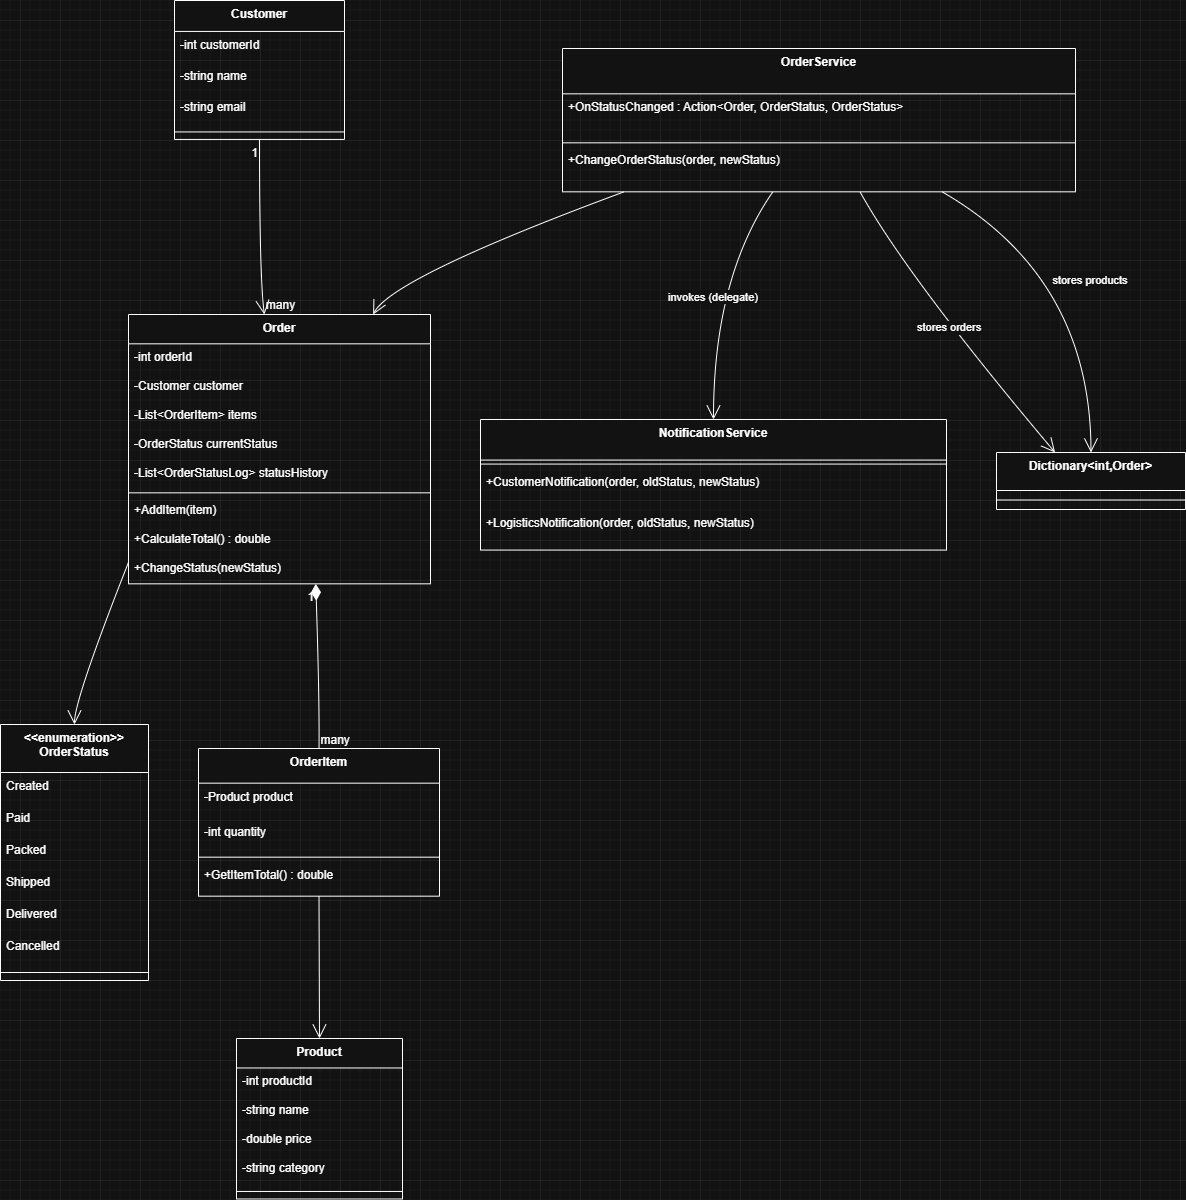

The diagram above was exported from draw.io. Its source (the exported page's mxGraphModel, read from the mxfile embedded in the PNG):
<mxGraphModel dx="1188" dy="631" grid="1" gridSize="10" guides="1" tooltips="1" connect="1" arrows="1" fold="1" page="1" pageScale="1" pageWidth="1100" pageHeight="850" background="none" math="0" shadow="0">
  <root>
    <mxCell id="0" />
    <mxCell id="1" parent="0" />
    <mxCell id="UmMVIiE42fwNuK99ah1R-1" parent="1" style="swimlane;fontStyle=1;align=center;verticalAlign=top;childLayout=stackLayout;horizontal=1;startSize=48;horizontalStack=0;resizeParent=1;resizeParentMax=0;resizeLast=0;collapsible=0;marginBottom=0;" value="&lt;&lt;enumeration&gt;&gt;&#10;OrderStatus" vertex="1">
      <mxGeometry height="256" width="148" x="20" y="744" as="geometry" />
    </mxCell>
    <mxCell id="UmMVIiE42fwNuK99ah1R-2" parent="UmMVIiE42fwNuK99ah1R-1" style="text;strokeColor=none;fillColor=none;align=left;verticalAlign=top;spacingLeft=4;spacingRight=4;overflow=hidden;rotatable=0;points=[[0,0.5],[1,0.5]];portConstraint=eastwest;" value="Created" vertex="1">
      <mxGeometry height="32" width="148" y="48" as="geometry" />
    </mxCell>
    <mxCell id="UmMVIiE42fwNuK99ah1R-3" parent="UmMVIiE42fwNuK99ah1R-1" style="text;strokeColor=none;fillColor=none;align=left;verticalAlign=top;spacingLeft=4;spacingRight=4;overflow=hidden;rotatable=0;points=[[0,0.5],[1,0.5]];portConstraint=eastwest;" value="Paid" vertex="1">
      <mxGeometry height="32" width="148" y="80" as="geometry" />
    </mxCell>
    <mxCell id="UmMVIiE42fwNuK99ah1R-4" parent="UmMVIiE42fwNuK99ah1R-1" style="text;strokeColor=none;fillColor=none;align=left;verticalAlign=top;spacingLeft=4;spacingRight=4;overflow=hidden;rotatable=0;points=[[0,0.5],[1,0.5]];portConstraint=eastwest;" value="Packed" vertex="1">
      <mxGeometry height="32" width="148" y="112" as="geometry" />
    </mxCell>
    <mxCell id="UmMVIiE42fwNuK99ah1R-5" parent="UmMVIiE42fwNuK99ah1R-1" style="text;strokeColor=none;fillColor=none;align=left;verticalAlign=top;spacingLeft=4;spacingRight=4;overflow=hidden;rotatable=0;points=[[0,0.5],[1,0.5]];portConstraint=eastwest;" value="Shipped" vertex="1">
      <mxGeometry height="32" width="148" y="144" as="geometry" />
    </mxCell>
    <mxCell id="UmMVIiE42fwNuK99ah1R-6" parent="UmMVIiE42fwNuK99ah1R-1" style="text;strokeColor=none;fillColor=none;align=left;verticalAlign=top;spacingLeft=4;spacingRight=4;overflow=hidden;rotatable=0;points=[[0,0.5],[1,0.5]];portConstraint=eastwest;" value="Delivered" vertex="1">
      <mxGeometry height="32" width="148" y="176" as="geometry" />
    </mxCell>
    <mxCell id="UmMVIiE42fwNuK99ah1R-7" parent="UmMVIiE42fwNuK99ah1R-1" style="text;strokeColor=none;fillColor=none;align=left;verticalAlign=top;spacingLeft=4;spacingRight=4;overflow=hidden;rotatable=0;points=[[0,0.5],[1,0.5]];portConstraint=eastwest;" value="Cancelled" vertex="1">
      <mxGeometry height="32" width="148" y="208" as="geometry" />
    </mxCell>
    <mxCell id="UmMVIiE42fwNuK99ah1R-8" parent="UmMVIiE42fwNuK99ah1R-1" style="line;strokeWidth=1;fillColor=none;align=left;verticalAlign=middle;spacingTop=-1;spacingLeft=3;spacingRight=3;rotatable=0;labelPosition=right;points=[];portConstraint=eastwest;strokeColor=inherit;" vertex="1">
      <mxGeometry height="16" width="148" y="240" as="geometry" />
    </mxCell>
    <mxCell id="UmMVIiE42fwNuK99ah1R-9" parent="1" style="swimlane;fontStyle=1;align=center;verticalAlign=top;childLayout=stackLayout;horizontal=1;startSize=29.473684210526315;horizontalStack=0;resizeParent=1;resizeParentMax=0;resizeLast=0;collapsible=0;marginBottom=0;" value="Product" vertex="1">
      <mxGeometry height="160.4736842105263" width="166" x="256" y="1058" as="geometry" />
    </mxCell>
    <mxCell id="UmMVIiE42fwNuK99ah1R-10" parent="UmMVIiE42fwNuK99ah1R-9" style="text;strokeColor=none;fillColor=none;align=left;verticalAlign=top;spacingLeft=4;spacingRight=4;overflow=hidden;rotatable=0;points=[[0,0.5],[1,0.5]];portConstraint=eastwest;" value="-int productId" vertex="1">
      <mxGeometry height="29" width="166" y="29.473684210526315" as="geometry" />
    </mxCell>
    <mxCell id="UmMVIiE42fwNuK99ah1R-11" parent="UmMVIiE42fwNuK99ah1R-9" style="text;strokeColor=none;fillColor=none;align=left;verticalAlign=top;spacingLeft=4;spacingRight=4;overflow=hidden;rotatable=0;points=[[0,0.5],[1,0.5]];portConstraint=eastwest;" value="-string name" vertex="1">
      <mxGeometry height="29" width="166" y="58.473684210526315" as="geometry" />
    </mxCell>
    <mxCell id="UmMVIiE42fwNuK99ah1R-12" parent="UmMVIiE42fwNuK99ah1R-9" style="text;strokeColor=none;fillColor=none;align=left;verticalAlign=top;spacingLeft=4;spacingRight=4;overflow=hidden;rotatable=0;points=[[0,0.5],[1,0.5]];portConstraint=eastwest;" value="-double price" vertex="1">
      <mxGeometry height="29" width="166" y="87.47368421052632" as="geometry" />
    </mxCell>
    <mxCell id="UmMVIiE42fwNuK99ah1R-13" parent="UmMVIiE42fwNuK99ah1R-9" style="text;strokeColor=none;fillColor=none;align=left;verticalAlign=top;spacingLeft=4;spacingRight=4;overflow=hidden;rotatable=0;points=[[0,0.5],[1,0.5]];portConstraint=eastwest;" value="-string category" vertex="1">
      <mxGeometry height="29" width="166" y="116.47368421052632" as="geometry" />
    </mxCell>
    <mxCell id="UmMVIiE42fwNuK99ah1R-18" parent="UmMVIiE42fwNuK99ah1R-9" style="line;strokeWidth=1;fillColor=none;align=left;verticalAlign=middle;spacingTop=-1;spacingLeft=3;spacingRight=3;rotatable=0;labelPosition=right;points=[];portConstraint=eastwest;strokeColor=inherit;" vertex="1">
      <mxGeometry height="15" width="166" y="145.4736842105263" as="geometry" />
    </mxCell>
    <mxCell id="UmMVIiE42fwNuK99ah1R-19" parent="1" style="swimlane;fontStyle=1;align=center;verticalAlign=top;childLayout=stackLayout;horizontal=1;startSize=30.933333333333334;horizontalStack=0;resizeParent=1;resizeParentMax=0;resizeLast=0;collapsible=0;marginBottom=0;" value="Customer" vertex="1">
      <mxGeometry height="138.93333333333334" width="170" x="194" y="20" as="geometry" />
    </mxCell>
    <mxCell id="UmMVIiE42fwNuK99ah1R-20" parent="UmMVIiE42fwNuK99ah1R-19" style="text;strokeColor=none;fillColor=none;align=left;verticalAlign=top;spacingLeft=4;spacingRight=4;overflow=hidden;rotatable=0;points=[[0,0.5],[1,0.5]];portConstraint=eastwest;" value="-int customerId" vertex="1">
      <mxGeometry height="31" width="170" y="30.933333333333334" as="geometry" />
    </mxCell>
    <mxCell id="UmMVIiE42fwNuK99ah1R-21" parent="UmMVIiE42fwNuK99ah1R-19" style="text;strokeColor=none;fillColor=none;align=left;verticalAlign=top;spacingLeft=4;spacingRight=4;overflow=hidden;rotatable=0;points=[[0,0.5],[1,0.5]];portConstraint=eastwest;" value="-string name" vertex="1">
      <mxGeometry height="31" width="170" y="61.93333333333334" as="geometry" />
    </mxCell>
    <mxCell id="UmMVIiE42fwNuK99ah1R-22" parent="UmMVIiE42fwNuK99ah1R-19" style="text;strokeColor=none;fillColor=none;align=left;verticalAlign=top;spacingLeft=4;spacingRight=4;overflow=hidden;rotatable=0;points=[[0,0.5],[1,0.5]];portConstraint=eastwest;" value="-string email" vertex="1">
      <mxGeometry height="31" width="170" y="92.93333333333334" as="geometry" />
    </mxCell>
    <mxCell id="UmMVIiE42fwNuK99ah1R-26" parent="UmMVIiE42fwNuK99ah1R-19" style="line;strokeWidth=1;fillColor=none;align=left;verticalAlign=middle;spacingTop=-1;spacingLeft=3;spacingRight=3;rotatable=0;labelPosition=right;points=[];portConstraint=eastwest;strokeColor=inherit;" vertex="1">
      <mxGeometry height="15" width="170" y="123.93333333333334" as="geometry" />
    </mxCell>
    <mxCell id="UmMVIiE42fwNuK99ah1R-27" parent="1" style="swimlane;fontStyle=1;align=center;verticalAlign=top;childLayout=stackLayout;horizontal=1;startSize=34.666666666666664;horizontalStack=0;resizeParent=1;resizeParentMax=0;resizeLast=0;collapsible=0;marginBottom=0;" value="OrderItem" vertex="1">
      <mxGeometry height="147.66666666666666" width="241" x="218" y="768" as="geometry" />
    </mxCell>
    <mxCell id="UmMVIiE42fwNuK99ah1R-28" parent="UmMVIiE42fwNuK99ah1R-27" style="text;strokeColor=none;fillColor=none;align=left;verticalAlign=top;spacingLeft=4;spacingRight=4;overflow=hidden;rotatable=0;points=[[0,0.5],[1,0.5]];portConstraint=eastwest;" value="-Product product" vertex="1">
      <mxGeometry height="35" width="241" y="34.666666666666664" as="geometry" />
    </mxCell>
    <mxCell id="UmMVIiE42fwNuK99ah1R-29" parent="UmMVIiE42fwNuK99ah1R-27" style="text;strokeColor=none;fillColor=none;align=left;verticalAlign=top;spacingLeft=4;spacingRight=4;overflow=hidden;rotatable=0;points=[[0,0.5],[1,0.5]];portConstraint=eastwest;" value="-int quantity" vertex="1">
      <mxGeometry height="35" width="241" y="69.66666666666666" as="geometry" />
    </mxCell>
    <mxCell id="UmMVIiE42fwNuK99ah1R-32" parent="UmMVIiE42fwNuK99ah1R-27" style="line;strokeWidth=1;fillColor=none;align=left;verticalAlign=middle;spacingTop=-1;spacingLeft=3;spacingRight=3;rotatable=0;labelPosition=right;points=[];portConstraint=eastwest;strokeColor=inherit;" vertex="1">
      <mxGeometry height="8" width="241" y="104.66666666666666" as="geometry" />
    </mxCell>
    <mxCell id="UmMVIiE42fwNuK99ah1R-33" parent="UmMVIiE42fwNuK99ah1R-27" style="text;strokeColor=none;fillColor=none;align=left;verticalAlign=top;spacingLeft=4;spacingRight=4;overflow=hidden;rotatable=0;points=[[0,0.5],[1,0.5]];portConstraint=eastwest;" value="+GetItemTotal() : double" vertex="1">
      <mxGeometry height="35" width="241" y="112.66666666666666" as="geometry" />
    </mxCell>
    <mxCell id="UmMVIiE42fwNuK99ah1R-34" parent="1" style="swimlane;fontStyle=1;align=center;verticalAlign=top;childLayout=stackLayout;horizontal=1;startSize=29.333333333333332;horizontalStack=0;resizeParent=1;resizeParentMax=0;resizeLast=0;collapsible=0;marginBottom=0;" value="Order" vertex="1">
      <mxGeometry height="269.3333333333333" width="302" x="148" y="334" as="geometry" />
    </mxCell>
    <mxCell id="UmMVIiE42fwNuK99ah1R-35" parent="UmMVIiE42fwNuK99ah1R-34" style="text;strokeColor=none;fillColor=none;align=left;verticalAlign=top;spacingLeft=4;spacingRight=4;overflow=hidden;rotatable=0;points=[[0,0.5],[1,0.5]];portConstraint=eastwest;" value="-int orderId" vertex="1">
      <mxGeometry height="29" width="302" y="29.333333333333332" as="geometry" />
    </mxCell>
    <mxCell id="UmMVIiE42fwNuK99ah1R-36" parent="UmMVIiE42fwNuK99ah1R-34" style="text;strokeColor=none;fillColor=none;align=left;verticalAlign=top;spacingLeft=4;spacingRight=4;overflow=hidden;rotatable=0;points=[[0,0.5],[1,0.5]];portConstraint=eastwest;" value="-Customer customer" vertex="1">
      <mxGeometry height="29" width="302" y="58.33333333333333" as="geometry" />
    </mxCell>
    <mxCell id="UmMVIiE42fwNuK99ah1R-37" parent="UmMVIiE42fwNuK99ah1R-34" style="text;strokeColor=none;fillColor=none;align=left;verticalAlign=top;spacingLeft=4;spacingRight=4;overflow=hidden;rotatable=0;points=[[0,0.5],[1,0.5]];portConstraint=eastwest;" value="-List&lt;OrderItem&gt; items" vertex="1">
      <mxGeometry height="29" width="302" y="87.33333333333333" as="geometry" />
    </mxCell>
    <mxCell id="UmMVIiE42fwNuK99ah1R-38" parent="UmMVIiE42fwNuK99ah1R-34" style="text;strokeColor=none;fillColor=none;align=left;verticalAlign=top;spacingLeft=4;spacingRight=4;overflow=hidden;rotatable=0;points=[[0,0.5],[1,0.5]];portConstraint=eastwest;" value="-OrderStatus currentStatus" vertex="1">
      <mxGeometry height="29" width="302" y="116.33333333333333" as="geometry" />
    </mxCell>
    <mxCell id="UmMVIiE42fwNuK99ah1R-39" parent="UmMVIiE42fwNuK99ah1R-34" style="text;strokeColor=none;fillColor=none;align=left;verticalAlign=top;spacingLeft=4;spacingRight=4;overflow=hidden;rotatable=0;points=[[0,0.5],[1,0.5]];portConstraint=eastwest;" value="-List&lt;OrderStatusLog&gt; statusHistory" vertex="1">
      <mxGeometry height="29" width="302" y="145.33333333333331" as="geometry" />
    </mxCell>
    <mxCell id="UmMVIiE42fwNuK99ah1R-43" parent="UmMVIiE42fwNuK99ah1R-34" style="line;strokeWidth=1;fillColor=none;align=left;verticalAlign=middle;spacingTop=-1;spacingLeft=3;spacingRight=3;rotatable=0;labelPosition=right;points=[];portConstraint=eastwest;strokeColor=inherit;" vertex="1">
      <mxGeometry height="8" width="302" y="174.33333333333331" as="geometry" />
    </mxCell>
    <mxCell id="UmMVIiE42fwNuK99ah1R-44" parent="UmMVIiE42fwNuK99ah1R-34" style="text;strokeColor=none;fillColor=none;align=left;verticalAlign=top;spacingLeft=4;spacingRight=4;overflow=hidden;rotatable=0;points=[[0,0.5],[1,0.5]];portConstraint=eastwest;" value="+AddItem(item)" vertex="1">
      <mxGeometry height="29" width="302" y="182.33333333333331" as="geometry" />
    </mxCell>
    <mxCell id="UmMVIiE42fwNuK99ah1R-45" parent="UmMVIiE42fwNuK99ah1R-34" style="text;strokeColor=none;fillColor=none;align=left;verticalAlign=top;spacingLeft=4;spacingRight=4;overflow=hidden;rotatable=0;points=[[0,0.5],[1,0.5]];portConstraint=eastwest;" value="+CalculateTotal() : double" vertex="1">
      <mxGeometry height="29" width="302" y="211.33333333333331" as="geometry" />
    </mxCell>
    <mxCell id="UmMVIiE42fwNuK99ah1R-46" parent="UmMVIiE42fwNuK99ah1R-34" style="text;strokeColor=none;fillColor=none;align=left;verticalAlign=top;spacingLeft=4;spacingRight=4;overflow=hidden;rotatable=0;points=[[0,0.5],[1,0.5]];portConstraint=eastwest;" value="+ChangeStatus(newStatus)" vertex="1">
      <mxGeometry height="29" width="302" y="240.33333333333331" as="geometry" />
    </mxCell>
    <mxCell id="UmMVIiE42fwNuK99ah1R-52" parent="1" style="swimlane;fontStyle=1;align=center;verticalAlign=top;childLayout=stackLayout;horizontal=1;startSize=45.333333333333336;horizontalStack=0;resizeParent=1;resizeParentMax=0;resizeLast=0;collapsible=0;marginBottom=0;" value="OrderService" vertex="1">
      <mxGeometry height="143.33333333333334" width="513" x="582" y="68" as="geometry" />
    </mxCell>
    <mxCell id="UmMVIiE42fwNuK99ah1R-53" parent="UmMVIiE42fwNuK99ah1R-52" style="text;strokeColor=none;fillColor=none;align=left;verticalAlign=top;spacingLeft=4;spacingRight=4;overflow=hidden;rotatable=0;points=[[0,0.5],[1,0.5]];portConstraint=eastwest;" value="+OnStatusChanged : Action&lt;Order, OrderStatus, OrderStatus&gt;" vertex="1">
      <mxGeometry height="45" width="513" y="45.333333333333336" as="geometry" />
    </mxCell>
    <mxCell id="UmMVIiE42fwNuK99ah1R-54" parent="UmMVIiE42fwNuK99ah1R-52" style="line;strokeWidth=1;fillColor=none;align=left;verticalAlign=middle;spacingTop=-1;spacingLeft=3;spacingRight=3;rotatable=0;labelPosition=right;points=[];portConstraint=eastwest;strokeColor=inherit;" vertex="1">
      <mxGeometry height="8" width="513" y="90.33333333333334" as="geometry" />
    </mxCell>
    <mxCell id="UmMVIiE42fwNuK99ah1R-55" parent="UmMVIiE42fwNuK99ah1R-52" style="text;strokeColor=none;fillColor=none;align=left;verticalAlign=top;spacingLeft=4;spacingRight=4;overflow=hidden;rotatable=0;points=[[0,0.5],[1,0.5]];portConstraint=eastwest;" value="+ChangeOrderStatus(order, newStatus)" vertex="1">
      <mxGeometry height="45" width="513" y="98.33333333333334" as="geometry" />
    </mxCell>
    <mxCell id="UmMVIiE42fwNuK99ah1R-56" parent="1" style="swimlane;fontStyle=1;align=center;verticalAlign=top;childLayout=stackLayout;horizontal=1;startSize=40.57142857142857;horizontalStack=0;resizeParent=1;resizeParentMax=0;resizeLast=0;collapsible=0;marginBottom=0;" value="NotificationService" vertex="1">
      <mxGeometry height="130.57142857142856" width="466" x="500" y="439" as="geometry" />
    </mxCell>
    <mxCell id="UmMVIiE42fwNuK99ah1R-57" parent="UmMVIiE42fwNuK99ah1R-56" style="line;strokeWidth=1;fillColor=none;align=left;verticalAlign=middle;spacingTop=-1;spacingLeft=3;spacingRight=3;rotatable=0;labelPosition=right;points=[];portConstraint=eastwest;strokeColor=inherit;" vertex="1">
      <mxGeometry height="8" width="466" y="40.57142857142857" as="geometry" />
    </mxCell>
    <mxCell id="UmMVIiE42fwNuK99ah1R-58" parent="UmMVIiE42fwNuK99ah1R-56" style="text;strokeColor=none;fillColor=none;align=left;verticalAlign=top;spacingLeft=4;spacingRight=4;overflow=hidden;rotatable=0;points=[[0,0.5],[1,0.5]];portConstraint=eastwest;" value="+CustomerNotification(order, oldStatus, newStatus)" vertex="1">
      <mxGeometry height="41" width="466" y="48.57142857142857" as="geometry" />
    </mxCell>
    <mxCell id="UmMVIiE42fwNuK99ah1R-59" parent="UmMVIiE42fwNuK99ah1R-56" style="text;strokeColor=none;fillColor=none;align=left;verticalAlign=top;spacingLeft=4;spacingRight=4;overflow=hidden;rotatable=0;points=[[0,0.5],[1,0.5]];portConstraint=eastwest;" value="+LogisticsNotification(order, oldStatus, newStatus)" vertex="1">
      <mxGeometry height="41" width="466" y="89.57142857142857" as="geometry" />
    </mxCell>
    <mxCell id="UmMVIiE42fwNuK99ah1R-60" parent="1" style="swimlane;fontStyle=1;align=center;verticalAlign=top;childLayout=stackLayout;horizontal=1;startSize=38;horizontalStack=0;resizeParent=1;resizeParentMax=0;resizeLast=0;collapsible=0;marginBottom=0;" value="Dictionary&lt;int,Order&gt;" vertex="1">
      <mxGeometry height="57" width="189" x="1016" y="472" as="geometry" />
    </mxCell>
    <mxCell id="UmMVIiE42fwNuK99ah1R-61" parent="UmMVIiE42fwNuK99ah1R-60" style="line;strokeWidth=1;fillColor=none;align=left;verticalAlign=middle;spacingTop=-1;spacingLeft=3;spacingRight=3;rotatable=0;labelPosition=right;points=[];portConstraint=eastwest;strokeColor=inherit;" vertex="1">
      <mxGeometry height="19" width="189" y="38" as="geometry" />
    </mxCell>
    <mxCell id="UmMVIiE42fwNuK99ah1R-62" edge="1" parent="1" source="UmMVIiE42fwNuK99ah1R-19" style="curved=1;startArrow=none;endArrow=open;endSize=12;exitX=0.5;exitY=1;entryX=0.45;entryY=0;rounded=0;" target="UmMVIiE42fwNuK99ah1R-34" value="">
      <mxGeometry relative="1" as="geometry">
        <Array as="points">
          <mxPoint x="279" y="297" />
        </Array>
      </mxGeometry>
    </mxCell>
    <mxCell id="UmMVIiE42fwNuK99ah1R-63" parent="UmMVIiE42fwNuK99ah1R-62" style="edgeLabel;resizable=0;labelBackgroundColor=none;fontSize=12;align=right;verticalAlign=top;" value="1" vertex="1">
      <mxGeometry relative="1" x="-1" as="geometry" />
    </mxCell>
    <mxCell id="UmMVIiE42fwNuK99ah1R-64" parent="UmMVIiE42fwNuK99ah1R-62" style="edgeLabel;resizable=0;labelBackgroundColor=none;fontSize=12;align=left;verticalAlign=bottom;" value="many" vertex="1">
      <mxGeometry relative="1" x="1" as="geometry" />
    </mxCell>
    <mxCell id="UmMVIiE42fwNuK99ah1R-65" edge="1" parent="1" source="UmMVIiE42fwNuK99ah1R-34" style="curved=1;startArrow=diamondThin;startSize=14;startFill=1;endArrow=none;exitX=0.62;exitY=1;entryX=0.5;entryY=0;rounded=0;" target="UmMVIiE42fwNuK99ah1R-27" value="">
      <mxGeometry relative="1" as="geometry">
        <Array as="points">
          <mxPoint x="339" y="719" />
        </Array>
      </mxGeometry>
    </mxCell>
    <mxCell id="UmMVIiE42fwNuK99ah1R-66" parent="UmMVIiE42fwNuK99ah1R-65" style="edgeLabel;resizable=0;labelBackgroundColor=none;fontSize=12;align=right;verticalAlign=top;" value="1" vertex="1">
      <mxGeometry relative="1" x="-1" as="geometry" />
    </mxCell>
    <mxCell id="UmMVIiE42fwNuK99ah1R-67" parent="UmMVIiE42fwNuK99ah1R-65" style="edgeLabel;resizable=0;labelBackgroundColor=none;fontSize=12;align=left;verticalAlign=bottom;" value="many" vertex="1">
      <mxGeometry relative="1" x="1" as="geometry" />
    </mxCell>
    <mxCell id="UmMVIiE42fwNuK99ah1R-68" edge="1" parent="1" source="UmMVIiE42fwNuK99ah1R-27" style="curved=1;startArrow=none;endArrow=open;endSize=12;exitX=0.5;exitY=1;entryX=0.5;entryY=0;rounded=0;" target="UmMVIiE42fwNuK99ah1R-9" value="">
      <mxGeometry relative="1" as="geometry">
        <Array as="points" />
      </mxGeometry>
    </mxCell>
    <mxCell id="UmMVIiE42fwNuK99ah1R-69" edge="1" parent="1" source="UmMVIiE42fwNuK99ah1R-34" style="curved=1;startArrow=none;endArrow=open;endSize=12;exitX=0;exitY=0.92;entryX=0.5;entryY=0;rounded=0;" target="UmMVIiE42fwNuK99ah1R-1" value="">
      <mxGeometry relative="1" as="geometry">
        <Array as="points">
          <mxPoint x="94" y="719" />
        </Array>
      </mxGeometry>
    </mxCell>
    <mxCell id="UmMVIiE42fwNuK99ah1R-71" edge="1" parent="1" source="UmMVIiE42fwNuK99ah1R-52" style="curved=1;startArrow=none;endArrow=open;endSize=12;exitX=0.12;exitY=1;entryX=0.81;entryY=0;rounded=0;" target="UmMVIiE42fwNuK99ah1R-34" value="">
      <mxGeometry relative="1" as="geometry">
        <Array as="points">
          <mxPoint x="412" y="297" />
        </Array>
      </mxGeometry>
    </mxCell>
    <mxCell id="UmMVIiE42fwNuK99ah1R-72" edge="1" parent="1" source="UmMVIiE42fwNuK99ah1R-52" style="curved=1;startArrow=none;endArrow=open;endSize=12;exitX=0.41;exitY=1;entryX=0.5;entryY=0;rounded=0;" target="UmMVIiE42fwNuK99ah1R-56" value="invokes (delegate)">
      <mxGeometry relative="1" as="geometry">
        <Array as="points">
          <mxPoint x="733" y="297" />
        </Array>
      </mxGeometry>
    </mxCell>
    <mxCell id="UmMVIiE42fwNuK99ah1R-73" edge="1" parent="1" source="UmMVIiE42fwNuK99ah1R-52" style="curved=1;startArrow=none;endArrow=open;endSize=12;exitX=0.58;exitY=1;entryX=0.31;entryY=0;rounded=0;" target="UmMVIiE42fwNuK99ah1R-60" value="stores orders">
      <mxGeometry relative="1" as="geometry">
        <Array as="points">
          <mxPoint x="927" y="297" />
        </Array>
      </mxGeometry>
    </mxCell>
    <mxCell id="UmMVIiE42fwNuK99ah1R-74" edge="1" parent="1" source="UmMVIiE42fwNuK99ah1R-52" style="curved=1;startArrow=none;endArrow=open;endSize=12;exitX=0.74;exitY=1;entryX=0.5;entryY=0;rounded=0;" target="UmMVIiE42fwNuK99ah1R-60" value="stores products">
      <mxGeometry relative="1" as="geometry">
        <Array as="points">
          <mxPoint x="1110" y="297" />
        </Array>
      </mxGeometry>
    </mxCell>
  </root>
</mxGraphModel>